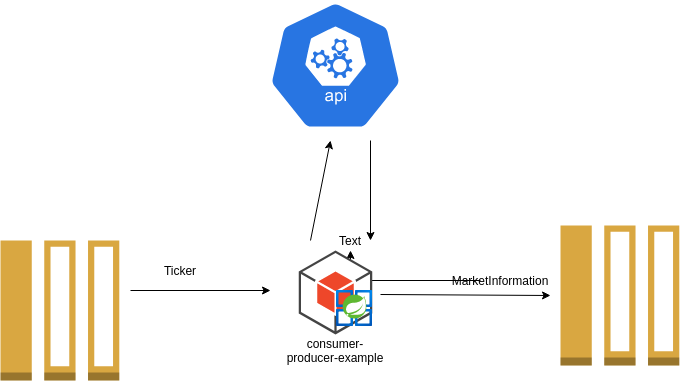

The diagram above was exported from draw.io. Its source (the exported page's mxGraphModel, read from the mxfile embedded in the PNG):
<mxGraphModel dx="1422" dy="833" grid="1" gridSize="10" guides="1" tooltips="1" connect="1" arrows="1" fold="1" page="1" pageScale="1" pageWidth="827" pageHeight="1169" math="0" shadow="0">
  <root>
    <mxCell id="0" />
    <mxCell id="1" parent="0" />
    <mxCell id="xwZAyf7nJncFQERytVkr-1" value="" style="outlineConnect=0;dashed=0;verticalLabelPosition=bottom;verticalAlign=top;align=center;html=1;shape=mxgraph.aws3.message;fillColor=#D9A741;gradientColor=none;" parent="1" vertex="1">
      <mxGeometry x="620" y="235" width="118.79" height="140" as="geometry" />
    </mxCell>
    <mxCell id="xwZAyf7nJncFQERytVkr-3" value="" style="endArrow=classic;html=1;" parent="1" edge="1">
      <mxGeometry width="50" height="50" relative="1" as="geometry">
        <mxPoint x="190" y="300" as="sourcePoint" />
        <mxPoint x="330" y="300" as="targetPoint" />
      </mxGeometry>
    </mxCell>
    <mxCell id="xwZAyf7nJncFQERytVkr-10" value="" style="html=1;dashed=0;whitespace=wrap;fillColor=#2875E2;strokeColor=#ffffff;points=[[0.005,0.63,0],[0.1,0.2,0],[0.9,0.2,0],[0.5,0,0],[0.995,0.63,0],[0.72,0.99,0],[0.5,1,0],[0.28,0.99,0]];shape=mxgraph.kubernetes.icon;prIcon=api" parent="1" vertex="1">
      <mxGeometry x="320" y="10" width="150" height="130" as="geometry" />
    </mxCell>
    <mxCell id="xwZAyf7nJncFQERytVkr-12" value="" style="endArrow=classic;html=1;" parent="1" edge="1">
      <mxGeometry width="50" height="50" relative="1" as="geometry">
        <mxPoint x="370" y="250" as="sourcePoint" />
        <mxPoint x="390" y="150" as="targetPoint" />
      </mxGeometry>
    </mxCell>
    <mxCell id="xwZAyf7nJncFQERytVkr-13" value="" style="endArrow=classic;html=1;" parent="1" edge="1">
      <mxGeometry width="50" height="50" relative="1" as="geometry">
        <mxPoint x="430" y="150" as="sourcePoint" />
        <mxPoint x="430" y="250" as="targetPoint" />
      </mxGeometry>
    </mxCell>
    <mxCell id="xwZAyf7nJncFQERytVkr-14" value="" style="outlineConnect=0;dashed=0;verticalLabelPosition=bottom;verticalAlign=top;align=center;html=1;shape=mxgraph.aws3.message;fillColor=#D9A741;gradientColor=none;" parent="1" vertex="1">
      <mxGeometry x="60" y="250" width="118.79" height="140" as="geometry" />
    </mxCell>
    <mxCell id="xwZAyf7nJncFQERytVkr-15" value="" style="endArrow=classic;html=1;" parent="1" edge="1">
      <mxGeometry width="50" height="50" relative="1" as="geometry">
        <mxPoint x="440" y="304" as="sourcePoint" />
        <mxPoint x="610" y="305" as="targetPoint" />
      </mxGeometry>
    </mxCell>
    <mxCell id="xwZAyf7nJncFQERytVkr-16" value="Ticker" style="text;html=1;strokeColor=none;fillColor=none;align=center;verticalAlign=middle;whiteSpace=wrap;rounded=0;" parent="1" vertex="1">
      <mxGeometry x="220" y="270" width="40" height="20" as="geometry" />
    </mxCell>
    <mxCell id="xwZAyf7nJncFQERytVkr-23" value="" style="edgeStyle=orthogonalEdgeStyle;rounded=0;orthogonalLoop=1;jettySize=auto;html=1;" parent="1" source="xwZAyf7nJncFQERytVkr-17" target="xwZAyf7nJncFQERytVkr-21" edge="1">
      <mxGeometry relative="1" as="geometry" />
    </mxCell>
    <mxCell id="xwZAyf7nJncFQERytVkr-17" value="MarketInformation" style="text;html=1;strokeColor=none;fillColor=none;align=center;verticalAlign=middle;whiteSpace=wrap;rounded=0;" parent="1" vertex="1">
      <mxGeometry x="540" y="280" width="40" height="20" as="geometry" />
    </mxCell>
    <mxCell id="xwZAyf7nJncFQERytVkr-18" value="" style="outlineConnect=0;dashed=0;verticalLabelPosition=bottom;verticalAlign=top;align=center;html=1;shape=mxgraph.aws3.android;fillColor=#EE472A;gradientColor=none;" parent="1" vertex="1">
      <mxGeometry x="358.25" y="260" width="73.5" height="84" as="geometry" />
    </mxCell>
    <mxCell id="xwZAyf7nJncFQERytVkr-20" value="" style="aspect=fixed;html=1;points=[];align=center;image;fontSize=12;image=img/lib/azure2/compute/Azure_Spring_Cloud.svg;" parent="1" vertex="1">
      <mxGeometry x="395" y="300" width="38" height="35.76" as="geometry" />
    </mxCell>
    <mxCell id="xwZAyf7nJncFQERytVkr-21" value="Text" style="text;html=1;strokeColor=none;fillColor=none;align=center;verticalAlign=middle;whiteSpace=wrap;rounded=0;" parent="1" vertex="1">
      <mxGeometry x="390" y="240" width="40" height="20" as="geometry" />
    </mxCell>
    <mxCell id="xwZAyf7nJncFQERytVkr-22" value="consumer-producer-example&lt;br&gt;" style="text;html=1;strokeColor=none;fillColor=none;align=center;verticalAlign=middle;whiteSpace=wrap;rounded=0;" parent="1" vertex="1">
      <mxGeometry x="345" y="350" width="100" height="20" as="geometry" />
    </mxCell>
  </root>
</mxGraphModel>